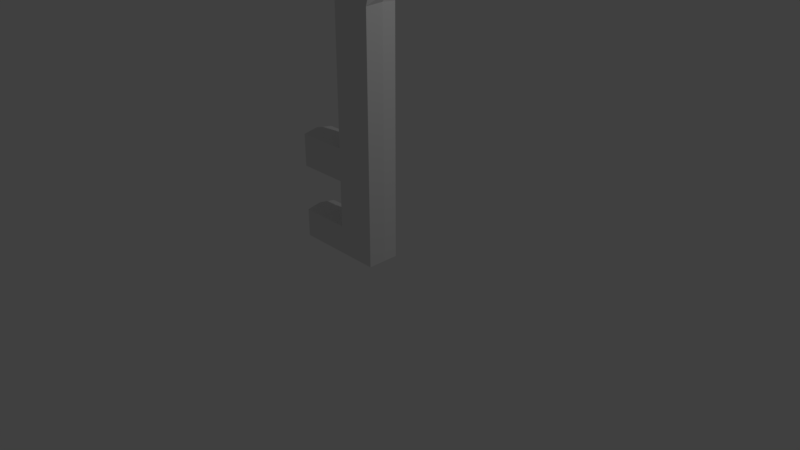 # Source: Key.blend  (saved by Blender 2.79.0; exported with 4.5.12 LTS)
import bpy
from mathutils import Matrix  # noqa: F401  (used for matrix-valued properties, if any)

bpy.ops.wm.read_factory_settings(use_empty=True)
scene = bpy.context.scene
scene.name = 'Scene'

# ---- collections
col_collection_1 = bpy.data.collections.new('Collection 1'); scene.collection.children.link(col_collection_1)

# ---- world
world_world = bpy.data.worlds.new('World'); scene.world = world_world
world_world.color = (0.05088, 0.05088, 0.05088)
world_world.use_sun_shadow = False
world_world.sun_shadow_jitter_overblur = 0.0
world_world.cycles.sampling_method = 'MANUAL'

# ---- cameras
cam_camera = bpy.data.cameras.new('Camera')
cam_camera.clip_end = 100.0
cam_camera.lens = 35.0
cam_camera.sensor_width = 32.0
cam_camera.sensor_height = 18.0
cam_camera.ortho_scale = 7.314
cam_camera.dof.focus_distance = 0.0
cam_camera.dof.aperture_fstop = 128.0

# ---- lights
light_lamp = bpy.data.lights.new('Lamp', 'POINT')
light_lamp.transmission_factor = 0.0
light_lamp.cutoff_distance = 30.0
light_lamp.energy = 100.0
light_lamp.shadow_buffer_clip_start = 1.001
light_lamp.shadow_soft_size = 0.1
light_lamp.shadow_maximum_resolution = 0.006
light_lamp.use_absolute_resolution = True

# ---- meshes
me_torus = bpy.data.meshes.new('Torus')
me_torus.from_pydata([(1.25, 0.0, -5.795e-09), (1.125, 0.0, 0.2165), (0.875, 0.0, 0.2165), (0.75, 0.0, -5.795e-09), (0.875, 0.0, -0.2165), (1.125, 0.0, -0.2165), (1.011, 0.7347, -5.795e-09), (0.9101, 0.6613, 0.2165), (0.7079, 0.5143, 0.2165), (0.6068, 0.4408, -5.795e-09), (0.7079, 0.5143, -0.2165), (0.9101, 0.6613, -0.2165), (0.3863, 1.189, -5.795e-09), (0.3476, 1.07, 0.2165), (0.2704, 0.8322, 0.2165), (0.2318, 0.7133, -5.795e-09), (0.2704, 0.8322, -0.2165), (0.3476, 1.07, -0.2165), (-0.3863, 1.189, -5.795e-09), (-0.3476, 1.07, 0.2165), (-0.2704, 0.8322, 0.2165), (-0.2318, 0.7133, -5.795e-09), (-0.2704, 0.8322, -0.2165), (-0.3476, 1.07, -0.2165), (-1.011, 0.7347, -5.795e-09), (-0.9101, 0.6613, 0.2165), (-0.7079, 0.5143, 0.2165), (-0.6068, 0.4408, -5.795e-09), (-0.7079, 0.5143, -0.2165), (-0.9101, 0.6613, -0.2165), (-1.25, 0.0, -5.795e-09), (-1.125, 0.0, 0.2165), (-0.875, 0.0, 0.2165), (-0.75, 0.0, -5.795e-09), (-0.875, 0.0, -0.2165), (-1.125, 0.0, -0.2165), (-1.011, -0.7347, -5.795e-09), (-0.9101, -0.6613, 0.2165), (-0.7079, -0.5143, 0.2165), (-0.6068, -0.4408, -5.795e-09), (-0.7079, -0.5143, -0.2165), (-0.9101, -0.6613, -0.2165), (-0.3863, -1.189, -5.795e-09), (-0.3476, -1.07, 0.2165), (-0.2704, -0.8322, 0.2165), (-0.2318, -0.7133, -5.795e-09), (-0.2704, -0.8322, -0.2165), (-0.3476, -1.07, -0.2165), (0.3863, -1.189, -5.795e-09), (0.3476, -1.07, 0.2165), (0.2704, -0.8322, 0.2165), (0.2318, -0.7133, -5.795e-09), (0.2704, -0.8322, -0.2165), (0.3476, -1.07, -0.2165), (1.011, -0.7347, -5.795e-09), (0.9101, -0.6613, 0.2165), (0.7079, -0.5143, 0.2165), (0.6068, -0.4408, -5.795e-09), (0.7079, -0.5143, -0.2165), (0.9101, -0.6613, -0.2165), (-0.2978, -1.322, 5.336e-12), (0.2978, -1.322, 5.336e-12), (-0.268, -1.345, 0.2165), (0.268, -1.345, 0.2165), (0.268, -1.345, -0.2165), (-0.268, -1.345, -0.2165), (-0.2978, -4.564, 4.963e-08), (0.2978, -4.564, 4.963e-08), (-0.268, -4.588, 0.2165), (0.268, -4.588, 0.2165), (0.268, -4.588, -0.2165), (-0.268, -4.588, -0.2165), (0.2978, -4.185, 4.678e-08), (0.268, -4.208, -0.2165), (0.268, -4.208, 0.2165), (-0.268, -4.208, -0.2165), (-0.268, -4.208, 0.2165), (-0.2978, -4.185, 4.678e-08), (0.268, -3.583, -0.2165), (-0.268, -3.583, -0.2165), (-0.2978, -3.559, 4.209e-08), (0.2978, -3.559, 4.209e-08), (0.268, -3.583, 0.2165), (-0.268, -3.583, 0.2165), (0.268, -3.148, -0.2165), (-0.268, -3.148, -0.2165), (-0.2978, -3.124, 3.883e-08), (0.2978, -3.124, 3.883e-08), (0.268, -3.148, 0.2165), (-0.268, -3.148, 0.2165), (-0.9873, -4.564, 4.963e-08), (-0.9576, -4.588, 0.2165), (-0.9576, -4.588, -0.2165), (-0.9576, -4.208, 0.2165), (-0.9576, -4.208, -0.2165), (-0.9873, -4.185, 4.678e-08), (-0.9576, -3.148, 0.2165), (-0.9576, -3.583, 0.2165), (-0.9576, -3.583, -0.2165), (-0.9873, -3.559, 4.209e-08), (-0.9576, -3.148, -0.2165), (-0.9873, -3.124, 3.883e-08)], [], [(0, 6, 7, 1), (1, 7, 8, 2), (2, 8, 9, 3), (3, 9, 10, 4), (4, 10, 11, 5), (5, 11, 6, 0), (6, 12, 13, 7), (7, 13, 14, 8), (8, 14, 15, 9), (9, 15, 16, 10), (10, 16, 17, 11), (11, 17, 12, 6), (12, 18, 19, 13), (13, 19, 20, 14), (14, 20, 21, 15), (15, 21, 22, 16), (16, 22, 23, 17), (17, 23, 18, 12), (18, 24, 25, 19), (19, 25, 26, 20), (20, 26, 27, 21), (21, 27, 28, 22), (22, 28, 29, 23), (23, 29, 24, 18), (24, 30, 31, 25), (25, 31, 32, 26), (26, 32, 33, 27), (27, 33, 34, 28), (28, 34, 35, 29), (29, 35, 30, 24), (30, 36, 37, 31), (31, 37, 38, 32), (32, 38, 39, 33), (33, 39, 40, 34), (34, 40, 41, 35), (35, 41, 36, 30), (36, 42, 43, 37), (37, 43, 44, 38), (38, 44, 45, 39), (39, 45, 46, 40), (40, 46, 47, 41), (41, 47, 42, 36), (48, 49, 63, 61), (43, 49, 50, 44), (44, 50, 51, 45), (45, 51, 52, 46), (46, 52, 53, 47), (49, 43, 62, 63), (48, 54, 55, 49), (49, 55, 56, 50), (50, 56, 57, 51), (51, 57, 58, 52), (52, 58, 59, 53), (53, 59, 54, 48), (54, 0, 1, 55), (55, 1, 2, 56), (56, 2, 3, 57), (57, 3, 4, 58), (58, 4, 5, 59), (59, 5, 0, 54), (72, 74, 69, 67), (73, 72, 67, 70), (53, 48, 61, 64), (47, 53, 64, 65), (42, 47, 65, 60), (43, 42, 60, 62), (66, 67, 69, 68), (71, 70, 67, 66), (75, 73, 70, 71), (74, 76, 68, 69), (79, 80, 99, 98), (68, 76, 93, 91), (83, 80, 77, 76), (80, 79, 75, 77), (82, 83, 76, 74), (79, 78, 73, 75), (78, 81, 72, 73), (81, 82, 74, 72), (87, 88, 82, 81), (84, 87, 81, 78), (85, 84, 78, 79), (88, 89, 83, 82), (85, 79, 98, 100), (71, 66, 90, 92), (62, 60, 86, 89), (60, 65, 85, 86), (63, 62, 89, 88), (65, 64, 84, 85), (64, 61, 87, 84), (61, 63, 88, 87), (95, 94, 92, 90), (93, 95, 90, 91), (101, 100, 98, 99), (96, 101, 99, 97), (66, 68, 91, 90), (76, 77, 95, 93), (80, 83, 97, 99), (89, 86, 101, 96), (75, 71, 92, 94), (83, 89, 96, 97), (77, 75, 94, 95), (86, 85, 100, 101)])
_uv = me_torus.uv_layers.new(name='UVMap')
_uv.uv.foreach_set('vector', [0.8837, 0.4392, 0.8892, 0.3239, 0.9255, 0.3362, 0.9206, 0.44, 0.7135, 0.7347, 0.6794, 0.8406, 0.6474, 0.817, 0.6739, 0.7347, 0.9255, 0.4076, 0.9294, 0.3239, 0.9657, 0.335, 0.9624, 0.4067, 0.9624, 0.4067, 0.9657, 0.335, 0.9973, 0.3244, 0.9935, 0.4081, 0.3171, 0.1713, 0.2906, 0.08897, 0.3227, 0.06544, 0.3568, 0.1713, 0.8526, 0.4406, 0.8576, 0.3368, 0.8892, 0.3239, 0.8837, 0.4392, 0.8258, 0.3239, 0.8139, 0.2238, 0.8508, 0.2176, 0.8616, 0.3077, 0.6794, 0.8406, 0.5903, 0.906, 0.578, 0.8679, 0.6474, 0.817, 0.8616, 0.2267, 0.8651, 0.1566, 0.898, 0.1505, 0.895, 0.2105, 0.895, 0.2105, 0.898, 0.1505, 0.9336, 0.1566, 0.9301, 0.2267, 0.2906, 0.08897, 0.2212, 0.03807, 0.2335, 0.0, 0.3227, 0.06544, 0.7939, 0.3077, 0.7831, 0.2176, 0.8139, 0.2238, 0.8258, 0.3239, 0.8139, 0.2238, 0.8139, 0.1001, 0.8508, 0.1063, 0.8508, 0.2176, 0.5903, 0.906, 0.48, 0.906, 0.4923, 0.8679, 0.578, 0.8679, 0.8651, 0.1566, 0.8651, 0.07006, 0.898, 0.07624, 0.898, 0.1505, 0.898, 0.1505, 0.898, 0.07624, 0.9336, 0.07006, 0.9336, 0.1566, 0.2212, 0.03807, 0.1355, 0.03807, 0.1233, 0.0, 0.2335, 0.0, 0.7831, 0.2176, 0.7831, 0.1063, 0.8139, 0.1001, 0.8139, 0.2238, 0.8139, 0.1001, 0.8258, 0.0, 0.8616, 0.01619, 0.8508, 0.1063, 0.48, 0.906, 0.3908, 0.8406, 0.4229, 0.817, 0.4923, 0.8679, 0.8651, 0.07006, 0.8616, 0.0, 0.895, 0.01619, 0.898, 0.07624, 0.898, 0.07624, 0.895, 0.01619, 0.9301, 0.0, 0.9336, 0.07006, 0.1355, 0.03807, 0.06614, 0.08897, 0.03407, 0.06544, 0.1233, 0.0, 0.7831, 0.1063, 0.7939, 0.01619, 0.8258, 0.0, 0.8139, 0.1001, 0.8958, 0.8919, 0.8903, 0.7766, 0.9271, 0.7758, 0.9321, 0.8796, 0.3908, 0.8406, 0.3568, 0.7347, 0.3964, 0.7347, 0.4229, 0.817, 0.9294, 0.6539, 0.9255, 0.5702, 0.9624, 0.571, 0.9657, 0.6428, 0.9657, 0.6428, 0.9624, 0.571, 0.9935, 0.5696, 0.9973, 0.6533, 0.06614, 0.08897, 0.03964, 0.1713, 0.0, 0.1713, 0.03407, 0.06544, 0.8642, 0.879, 0.8592, 0.7752, 0.8903, 0.7766, 0.8958, 0.8919, 0.8903, 0.7766, 0.8958, 0.657, 0.9321, 0.6681, 0.9271, 0.7758, 0.3568, 0.7347, 0.3908, 0.6288, 0.4229, 0.6523, 0.3964, 0.7347, 0.9255, 0.5702, 0.9294, 0.4894, 0.9657, 0.5018, 0.9624, 0.571, 0.9624, 0.571, 0.9657, 0.5018, 0.9973, 0.4889, 0.9935, 0.5696, 0.03964, 0.1713, 0.06614, 0.2537, 0.03407, 0.2772, 0.0, 0.1713, 0.8592, 0.7752, 0.8642, 0.6676, 0.8958, 0.657, 0.8903, 0.7766, 0.8918, 0.8919, 0.8918, 0.9921, 0.8592, 1.0, 0.8592, 0.9098, 0.3908, 0.6288, 0.48, 0.5633, 0.4923, 0.6014, 0.4229, 0.6523, 0.7915, 0.8837, 0.7831, 0.8136, 0.8201, 0.8075, 0.8273, 0.8675, 0.8273, 0.8675, 0.8201, 0.8075, 0.8508, 0.8136, 0.8592, 0.8837, 0.06614, 0.2537, 0.1355, 0.3046, 0.1233, 0.3427, 0.03407, 0.2772, 0.9276, 0.9063, 0.9276, 0.9965, 0.8918, 0.9921, 0.8918, 0.8919, 0.7501, 0.5447, 0.7152, 0.5635, 0.7135, 0.5188, 0.7481, 0.5227, 0.48, 0.5633, 0.5903, 0.5633, 0.578, 0.6014, 0.4923, 0.6014, 0.7831, 0.8136, 0.7831, 0.727, 0.8201, 0.7332, 0.8201, 0.8075, 0.8201, 0.8075, 0.8201, 0.7332, 0.8508, 0.727, 0.8508, 0.8136, 0.1355, 0.3046, 0.2212, 0.3046, 0.2335, 0.3427, 0.1233, 0.3427, 0.5903, 0.5633, 0.48, 0.5633, 0.4926, 0.5193, 0.5776, 0.5193, 0.9602, 0.8998, 0.9602, 1.0, 0.9276, 0.9821, 0.9276, 0.8919, 0.5903, 0.5633, 0.6794, 0.6288, 0.6474, 0.6523, 0.578, 0.6014, 0.7831, 0.727, 0.7915, 0.657, 0.8273, 0.6732, 0.8201, 0.7332, 0.8201, 0.7332, 0.8273, 0.6732, 0.8592, 0.657, 0.8508, 0.727, 0.2212, 0.3046, 0.2906, 0.2537, 0.3227, 0.2772, 0.2335, 0.3427, 0.996, 0.8954, 0.996, 0.9856, 0.9602, 1.0, 0.9602, 0.8998, 0.8892, 0.5588, 0.8837, 0.4392, 0.9206, 0.44, 0.9255, 0.5477, 0.6794, 0.6288, 0.7135, 0.7347, 0.6739, 0.7347, 0.6474, 0.6523, 0.9294, 0.4883, 0.9255, 0.4076, 0.9624, 0.4067, 0.9657, 0.476, 0.9657, 0.476, 0.9624, 0.4067, 0.9935, 0.4081, 0.9973, 0.4889, 0.2906, 0.2537, 0.3171, 0.1713, 0.3568, 0.1713, 0.3227, 0.2772, 0.8576, 0.5482, 0.8526, 0.4406, 0.8837, 0.4392, 0.8892, 0.5588, 0.7496, 0.06492, 0.715, 0.06104, 0.7152, 0.0003413, 0.7498, 0.004226, 0.7829, 0.0607, 0.7496, 0.06492, 0.7498, 0.004226, 0.7831, 0.0, 0.7831, 0.5632, 0.7501, 0.5447, 0.7481, 0.5227, 0.7814, 0.5184, 0.1233, 0.3427, 0.2335, 0.3427, 0.2209, 0.3867, 0.1359, 0.3867, 0.8197, 0.3426, 0.8526, 0.324, 0.8511, 0.3688, 0.8178, 0.3646, 0.7847, 0.3239, 0.8197, 0.3426, 0.8178, 0.3646, 0.7831, 0.3686, 0.748, 0.6739, 0.748, 0.7693, 0.7135, 0.7645, 0.7135, 0.6787, 0.782, 0.6787, 0.782, 0.7645, 0.748, 0.7693, 0.748, 0.6739, 0.1359, 0.8452, 0.2209, 0.8452, 0.2209, 0.906, 0.1359, 0.906, 0.5776, 0.06079, 0.4926, 0.06079, 0.4926, 0.0, 0.5776, 0.0, 0.782, 0.8845, 0.748, 0.8797, 0.748, 0.7693, 0.782, 0.7741, 0.4926, 0.0, 0.4926, 0.06079, 0.3833, 0.06079, 0.3833, 0.0, 1.0, 0.7576, 0.9653, 0.7613, 0.9653, 0.6613, 1.0, 0.6576, 0.9653, 0.7613, 0.9321, 0.757, 0.9321, 0.657, 0.9653, 0.6613, 0.5776, 0.161, 0.4926, 0.161, 0.4926, 0.06079, 0.5776, 0.06079, 0.1359, 0.745, 0.2209, 0.745, 0.2209, 0.8452, 0.1359, 0.8452, 0.7826, 0.1607, 0.7493, 0.1649, 0.7496, 0.06492, 0.7829, 0.0607, 0.7493, 0.1649, 0.7147, 0.1611, 0.715, 0.06104, 0.7496, 0.06492, 0.7491, 0.2345, 0.7144, 0.2306, 0.7147, 0.1611, 0.7493, 0.1649, 0.7824, 0.2302, 0.7491, 0.2345, 0.7493, 0.1649, 0.7826, 0.1607, 0.1359, 0.6754, 0.2209, 0.6754, 0.2209, 0.745, 0.1359, 0.745, 0.5776, 0.2306, 0.4926, 0.2306, 0.4926, 0.161, 0.5776, 0.161, 0.1359, 0.6754, 0.1359, 0.745, 0.02655, 0.745, 0.02655, 0.6754, 0.782, 0.6787, 0.748, 0.6739, 0.748, 0.5635, 0.782, 0.5683, 0.7831, 0.3686, 0.8178, 0.3646, 0.8193, 0.6528, 0.7847, 0.6568, 0.8178, 0.3646, 0.8511, 0.3688, 0.8526, 0.657, 0.8193, 0.6528, 0.5776, 0.5193, 0.4926, 0.5193, 0.4926, 0.2306, 0.5776, 0.2306, 0.1359, 0.3867, 0.2209, 0.3867, 0.2209, 0.6754, 0.1359, 0.6754, 0.7814, 0.5184, 0.7481, 0.5227, 0.7491, 0.2345, 0.7824, 0.2302, 0.7481, 0.5227, 0.7135, 0.5188, 0.7144, 0.2306, 0.7491, 0.2345, 0.8616, 0.2603, 0.8659, 0.2267, 0.926, 0.2267, 0.9217, 0.2603, 0.8653, 0.2953, 0.8616, 0.2603, 0.9217, 0.2603, 0.9254, 0.2953, 0.8873, 0.5588, 0.9206, 0.5631, 0.9206, 0.6326, 0.8873, 0.6283, 0.8526, 0.5626, 0.8873, 0.5588, 0.8873, 0.6283, 0.8526, 0.6321, 0.748, 0.6739, 0.7135, 0.6787, 0.7135, 0.5683, 0.748, 0.5635, 0.8508, 0.9989, 0.8164, 0.9941, 0.8164, 0.8837, 0.8508, 0.8885, 0.748, 0.8797, 0.7135, 0.8845, 0.7135, 0.7741, 0.748, 0.7693, 0.7812, 0.9997, 0.7467, 0.9949, 0.7467, 0.8845, 0.7812, 0.8892, 0.1359, 0.8452, 0.1359, 0.906, 0.02655, 0.906, 0.02655, 0.8452, 0.4926, 0.161, 0.4926, 0.2306, 0.3833, 0.2306, 0.3833, 0.161, 0.8164, 0.9941, 0.7831, 0.9989, 0.7831, 0.8885, 0.8164, 0.8837, 0.7467, 0.9949, 0.7135, 0.9997, 0.7135, 0.8892, 0.7467, 0.8845])
me_torus.use_remesh_preserve_volume = False
me_torus.use_remesh_preserve_attributes = False
me_torus.use_mirror_vertex_groups = False
me_torus.update()

# ---- objects
ob_torus = bpy.data.objects.new('Torus', me_torus)
ob_lamp = bpy.data.objects.new('Lamp', light_lamp)
ob_camera = bpy.data.objects.new('Camera', cam_camera)

# ---- transforms, parenting, visibility, modifiers, constraints
ob_torus.location = (-2.31e-07, -1.449e-07, 4.58)
ob_torus.rotation_euler = (1.571, -0.0, 0.0)
ob_torus.lineart.crease_threshold = 0.0
ob_lamp.location = (4.076, 1.005, 5.904)
ob_lamp.rotation_euler = (0.6503, 0.05522, 1.866)
ob_lamp.lock_rotations_4d = False
ob_lamp.empty_display_type = 'ARROWS'
ob_lamp.color = (0.0, 0.0, 0.0, 0.0)
ob_lamp.lineart.crease_threshold = 0.0
ob_camera.location = (7.481, -6.508, 5.344)
ob_camera.rotation_euler = (1.109, 0.0, 0.8149)
ob_camera.lock_rotations_4d = False
ob_camera.empty_display_type = 'ARROWS'
ob_camera.color = (0.0, 0.0, 0.0, 0.0)
ob_camera.display_type = 'WIRE'
ob_camera.lineart.crease_threshold = 0.0

# ---- collection membership
col_collection_1.objects.link(ob_torus)
col_collection_1.objects.link(ob_lamp)
col_collection_1.objects.link(ob_camera)

# ---- scene / render settings (as saved in the file)
scene.camera = ob_camera
scene.frame_start = 1; scene.frame_end = 250; scene.frame_set(1)
scene.render.engine = 'BLENDER_EEVEE_NEXT'
scene.render.resolution_percentage = 50
scene.render.dither_intensity = 0.0
scene.cycles.use_denoising = False
scene.cycles.samples = 128
scene.cycles.sampling_pattern = 'TABULATED_SOBOL'
scene.cycles.use_adaptive_sampling = False
scene.cycles.use_light_tree = False
scene.cycles.blur_glossy = 0.0
scene.cycles.sample_clamp_indirect = 0.0
scene.view_settings.view_transform = 'Standard'
bpy.context.view_layer.update()

